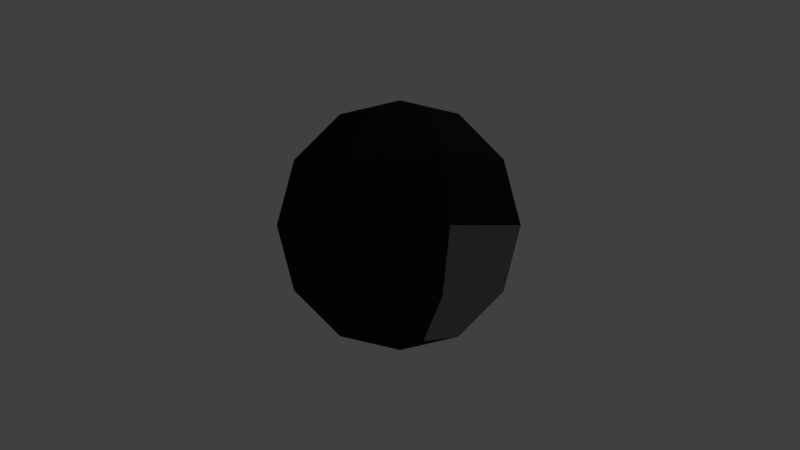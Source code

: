 # Source: cannonball_pickup.blend  (saved by Blender 2.79.0; exported with 4.5.12 LTS)
import bpy
from mathutils import Matrix  # noqa: F401  (used for matrix-valued properties, if any)

bpy.ops.wm.read_factory_settings(use_empty=True)
scene = bpy.context.scene
scene.name = 'Scene'

# ---- collections
col_collection_1 = bpy.data.collections.new('Collection 1'); scene.collection.children.link(col_collection_1)

# ---- materials (node trees are filled in below, after node groups)
mat_cannanballblack = bpy.data.materials.new('CannanballBlack')
mat_cannanballblack.alpha_threshold = 0.0
mat_cannanballblack.use_transparent_shadow = False
mat_cannanballblack.diffuse_color = (0.01885, 0.01885, 0.01885, 1.0)
mat_cannanballblack.roughness = 0.5
mat_cannonballgrey = bpy.data.materials.new('CannonballGrey')
mat_cannonballgrey.alpha_threshold = 0.0
mat_cannonballgrey.use_transparent_shadow = False
mat_cannonballgrey.diffuse_color = (0.2462, 0.2462, 0.2462, 1.0)
mat_cannonballgrey.roughness = 0.5

# ---- material node trees

# ---- world
world_world = bpy.data.worlds.new('World'); scene.world = world_world
world_world.color = (0.05088, 0.05088, 0.05088)
world_world.use_sun_shadow = False
world_world.sun_shadow_jitter_overblur = 0.0
world_world.cycles.sampling_method = 'MANUAL'

# ---- cameras
cam_camera = bpy.data.cameras.new('Camera')
cam_camera.clip_end = 100.0
cam_camera.lens = 35.0
cam_camera.sensor_width = 32.0
cam_camera.sensor_height = 18.0
cam_camera.ortho_scale = 7.314
cam_camera.dof.focus_distance = 0.0
cam_camera.dof.aperture_fstop = 128.0

# ---- lights
light_lamp = bpy.data.lights.new('Lamp', 'POINT')
light_lamp.transmission_factor = 0.0
light_lamp.cutoff_distance = 30.0
light_lamp.energy = 100.0
light_lamp.shadow_buffer_clip_start = 1.001
light_lamp.shadow_soft_size = 0.1
light_lamp.shadow_maximum_resolution = 0.006
light_lamp.use_absolute_resolution = True

# ---- meshes
me_sphere = bpy.data.meshes.new('Sphere')
me_sphere.from_pydata([(0.0, 1.51e-07, -1.0), (-1.068e-07, 4.423e-08, 1.0), (0.3536, 0.3536, 0.866), (0.6124, 0.6124, 0.5), (0.7071, 0.7071, -4.371e-08), (0.6124, 0.6124, -0.5), (0.3536, 0.3536, -0.866), (0.5, 1.336e-07, 0.866), (0.866, 1.634e-07, 0.5), (1.0, 1.336e-07, -4.371e-08), (0.866, 1.932e-07, -0.5), (0.5, 1.485e-07, -0.866), (0.3536, -0.3536, 0.866), (0.6124, -0.6124, 0.5), (0.7071, -0.7071, -4.371e-08), (0.6124, -0.6124, -0.5), (0.3536, -0.3536, -0.866), (-4.717e-08, -0.5, 0.866), (4.224e-08, -0.866, 0.5), (1.244e-08, -1.0, -4.371e-08), (1.244e-08, -0.866, -0.5), (-2.462e-09, -0.5, -0.866), (-0.3536, -0.3536, 0.866), (-0.6124, -0.6124, 0.5), (-0.7071, -0.7071, -4.371e-08), (-0.6124, -0.6124, -0.5), (-0.3536, -0.3536, -0.866), (-0.5, 1.932e-07, 0.866), (-0.866, 1.038e-07, 0.5), (-1.0, 1.634e-07, -4.371e-08), (-0.866, 1.634e-07, -0.5), (-0.5, 1.485e-07, -0.866), (-0.3536, 0.3536, 0.866), (-0.6124, 0.6124, 0.5), (-0.7071, 0.7071, -4.371e-08), (-0.6124, 0.6124, -0.5), (-0.3536, 0.3536, -0.866), (4.224e-08, 0.5, 0.866), (-4.717e-08, 0.866, 0.5), (1.244e-08, 1.0, -4.371e-08), (1.244e-08, 0.866, -0.5), (-1.736e-08, 0.5, -0.866)], [], [(41, 40, 5, 6), (39, 38, 3, 4), (37, 1, 2), (0, 41, 6), (40, 39, 4, 5), (38, 37, 2, 3), (0, 6, 11), (5, 4, 9, 10), (3, 2, 7, 8), (6, 5, 10, 11), (4, 3, 8, 9), (2, 1, 7), (0, 11, 16), (10, 9, 14, 15), (8, 7, 12, 13), (11, 10, 15, 16), (9, 8, 13, 14), (7, 1, 12), (0, 16, 21), (15, 14, 19, 20), (13, 12, 17, 18), (16, 15, 20, 21), (14, 13, 18, 19), (12, 1, 17), (20, 19, 24, 25), (18, 17, 22, 23), (21, 20, 25, 26), (19, 18, 23, 24), (17, 1, 22), (0, 21, 26), (23, 22, 27, 28), (26, 25, 30, 31), (24, 23, 28, 29), (22, 1, 27), (0, 26, 31), (25, 24, 29, 30), (31, 30, 35, 36), (29, 28, 33, 34), (27, 1, 32), (0, 31, 36), (30, 29, 34, 35), (28, 27, 32, 33), (36, 35, 40, 41), (34, 33, 38, 39), (32, 1, 37), (0, 36, 41), (35, 34, 39, 40), (33, 32, 37, 38)])
me_sphere.polygons.foreach_set('material_index', [0, 0, 0, 0, 0, 0, 0, 1, 0, 1, 0, 0, 0, 0, 0, 0, 0, 0, 0, 0, 0, 0, 0, 0, 0, 0, 0, 0, 0, 0, 0, 0, 0, 0, 0, 0, 0, 0, 0, 0, 0, 0, 0, 0, 0, 0, 0, 0])
me_sphere.materials.append(mat_cannanballblack)
me_sphere.materials.append(mat_cannonballgrey)
me_sphere.use_remesh_preserve_volume = False
me_sphere.use_remesh_preserve_attributes = False
me_sphere.use_mirror_vertex_groups = False
me_sphere.update()

# ---- objects
ob_sphere = bpy.data.objects.new('Sphere', me_sphere)
ob_lamp = bpy.data.objects.new('Lamp', light_lamp)
ob_camera = bpy.data.objects.new('Camera', cam_camera)

# ---- transforms, parenting, visibility, modifiers, constraints
ob_sphere.location = (0.0, 0.0, 0.0)
ob_sphere.rotation_euler = (0.0, -0.0, -1.215)
ob_sphere.lineart.crease_threshold = 0.0
ob_lamp.location = (4.076, 1.005, 5.904)
ob_lamp.rotation_euler = (0.6503, 0.05522, 1.866)
ob_lamp.lock_rotations_4d = False
ob_lamp.empty_display_type = 'ARROWS'
ob_lamp.color = (0.0, 0.0, 0.0, 0.0)
ob_lamp.lineart.crease_threshold = 0.0
ob_camera.location = (0.0, -7.0, 0.0)
ob_camera.rotation_euler = (1.571, -0.0, 0.0)
ob_camera.lock_rotations_4d = False
ob_camera.empty_display_type = 'ARROWS'
ob_camera.color = (0.0, 0.0, 0.0, 0.0)
ob_camera.display_type = 'WIRE'
ob_camera.lineart.crease_threshold = 0.0

# ---- collection membership
col_collection_1.objects.link(ob_sphere)
col_collection_1.objects.link(ob_lamp)
col_collection_1.objects.link(ob_camera)

# ---- scene / render settings (as saved in the file)
scene.camera = ob_camera
scene.frame_start = 1; scene.frame_end = 250; scene.frame_set(1)
scene.render.engine = 'BLENDER_EEVEE_NEXT'
scene.render.resolution_percentage = 50
scene.render.dither_intensity = 0.0
scene.cycles.use_denoising = False
scene.cycles.samples = 128
scene.cycles.sampling_pattern = 'TABULATED_SOBOL'
scene.cycles.use_adaptive_sampling = False
scene.cycles.use_light_tree = False
scene.cycles.blur_glossy = 0.0
scene.cycles.sample_clamp_indirect = 0.0
scene.view_settings.view_transform = 'Standard'
bpy.context.view_layer.update()
